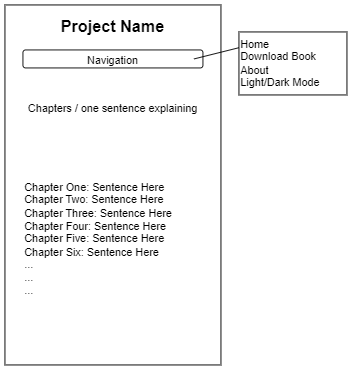

The diagram above was exported from draw.io. Its source (the exported page's mxGraphModel, read from the mxfile embedded in the PNG):
<mxGraphModel dx="1394" dy="642" grid="1" gridSize="10" guides="1" tooltips="1" connect="1" arrows="1" fold="1" page="1" pageScale="1" pageWidth="850" pageHeight="1100" math="0" shadow="0">
  <root>
    <mxCell id="0" />
    <mxCell id="1" parent="0" />
    <mxCell id="lvMktPOU6VqNZhyZjfyH-1" value="" style="rounded=0;whiteSpace=wrap;html=1;" vertex="1" parent="1">
      <mxGeometry x="120" y="120" width="240" height="400" as="geometry" />
    </mxCell>
    <mxCell id="lvMktPOU6VqNZhyZjfyH-2" value="&lt;font style=&quot;font-size: 18px;&quot;&gt;&lt;b&gt;Project Name&lt;/b&gt;&lt;/font&gt;" style="text;html=1;strokeColor=none;fillColor=none;align=center;verticalAlign=middle;whiteSpace=wrap;rounded=0;" vertex="1" parent="1">
      <mxGeometry x="150" y="130" width="180" height="30" as="geometry" />
    </mxCell>
    <mxCell id="lvMktPOU6VqNZhyZjfyH-3" value="&lt;font style=&quot;font-size: 12px;&quot;&gt;Navigation&lt;/font&gt;" style="rounded=1;whiteSpace=wrap;html=1;fontSize=18;" vertex="1" parent="1">
      <mxGeometry x="140" y="170" width="200" height="20" as="geometry" />
    </mxCell>
    <mxCell id="lvMktPOU6VqNZhyZjfyH-4" value="Home&lt;br&gt;Download Book&lt;br&gt;About&lt;br&gt;Light/Dark Mode" style="rounded=0;whiteSpace=wrap;html=1;fontSize=12;align=left;" vertex="1" parent="1">
      <mxGeometry x="380" y="150" width="120" height="70" as="geometry" />
    </mxCell>
    <mxCell id="lvMktPOU6VqNZhyZjfyH-5" value="" style="endArrow=none;html=1;rounded=0;fontSize=12;entryX=0;entryY=0.25;entryDx=0;entryDy=0;" edge="1" parent="1" target="lvMktPOU6VqNZhyZjfyH-4">
      <mxGeometry width="50" height="50" relative="1" as="geometry">
        <mxPoint x="330" y="180" as="sourcePoint" />
        <mxPoint x="380" y="130" as="targetPoint" />
      </mxGeometry>
    </mxCell>
    <mxCell id="lvMktPOU6VqNZhyZjfyH-6" value="Chapters / one sentence explaining" style="text;html=1;strokeColor=none;fillColor=none;align=center;verticalAlign=middle;whiteSpace=wrap;rounded=0;fontSize=12;" vertex="1" parent="1">
      <mxGeometry x="140" y="220" width="200" height="30" as="geometry" />
    </mxCell>
    <mxCell id="lvMktPOU6VqNZhyZjfyH-7" value="&lt;div style=&quot;text-align: justify;&quot;&gt;&lt;span style=&quot;background-color: initial;&quot;&gt;Chapter One: Sentence Here&lt;/span&gt;&lt;/div&gt;&lt;div style=&quot;text-align: justify;&quot;&gt;&lt;span style=&quot;background-color: initial;&quot;&gt;Chapter Two: Sentence Here&lt;/span&gt;&lt;/div&gt;&lt;div style=&quot;text-align: justify;&quot;&gt;&lt;span style=&quot;background-color: initial;&quot;&gt;Chapter Three: Sentence Here&lt;/span&gt;&lt;/div&gt;&lt;div style=&quot;text-align: justify;&quot;&gt;&lt;span style=&quot;background-color: initial;&quot;&gt;Chapter Four: Sentence Here&lt;/span&gt;&lt;/div&gt;&lt;div style=&quot;text-align: justify;&quot;&gt;&lt;span style=&quot;background-color: initial;&quot;&gt;Chapter Five: Sentence Here&lt;/span&gt;&lt;/div&gt;&lt;div style=&quot;text-align: justify;&quot;&gt;&lt;span style=&quot;background-color: initial;&quot;&gt;Chapter Six: Sentence Here&lt;/span&gt;&lt;/div&gt;&lt;div style=&quot;text-align: justify;&quot;&gt;&lt;span style=&quot;background-color: initial;&quot;&gt;...&lt;/span&gt;&lt;/div&gt;&lt;div style=&quot;text-align: justify;&quot;&gt;&lt;span style=&quot;background-color: initial;&quot;&gt;...&lt;/span&gt;&lt;/div&gt;&lt;div style=&quot;text-align: justify;&quot;&gt;&lt;span style=&quot;background-color: initial;&quot;&gt;...&lt;/span&gt;&lt;/div&gt;" style="text;html=1;strokeColor=none;fillColor=none;align=left;verticalAlign=middle;whiteSpace=wrap;rounded=0;fontSize=12;" vertex="1" parent="1">
      <mxGeometry x="140" y="260" width="200" height="240" as="geometry" />
    </mxCell>
  </root>
</mxGraphModel>